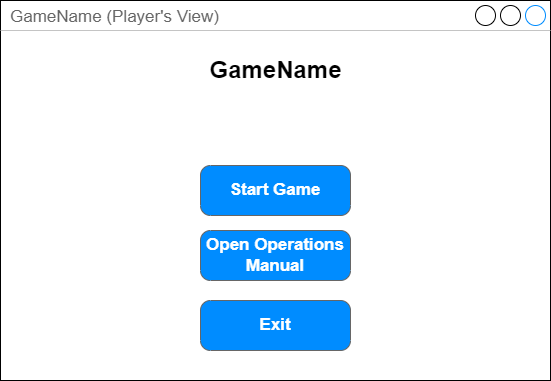

The diagram above was exported from draw.io. Its source (the exported page's mxGraphModel, read from the mxfile embedded in the PNG):
<mxGraphModel dx="1393" dy="766" grid="1" gridSize="10" guides="1" tooltips="1" connect="1" arrows="1" fold="1" page="1" pageScale="1.5" pageWidth="826" pageHeight="1169" background="none" math="0" shadow="0">
  <root>
    <mxCell id="0" style=";html=1;" />
    <mxCell id="1" style=";html=1;" parent="0" />
    <mxCell id="xFEzKqhy4O4USV6hNpoR-5" value="" style="group" parent="1" connectable="0" vertex="1">
      <mxGeometry x="320" y="130" width="550" height="380" as="geometry" />
    </mxCell>
    <mxCell id="xFEzKqhy4O4USV6hNpoR-4" value="GameName (Player's View)" style="strokeWidth=1;shadow=0;dashed=0;align=center;html=1;shape=mxgraph.mockup.containers.window;align=left;verticalAlign=top;spacingLeft=8;strokeColor2=#008cff;strokeColor3=#c4c4c4;fontColor=#666666;mainText=;fontSize=17;labelBackgroundColor=none;" parent="xFEzKqhy4O4USV6hNpoR-5" vertex="1">
      <mxGeometry width="550" height="380" as="geometry" />
    </mxCell>
    <mxCell id="8_EQ9ppwrSr_wOxmjQNy-4" value="GameName" style="text;strokeColor=none;fillColor=none;html=1;fontSize=24;fontStyle=1;verticalAlign=middle;align=center;" parent="xFEzKqhy4O4USV6hNpoR-5" vertex="1">
      <mxGeometry x="225" y="50" width="100" height="40" as="geometry" />
    </mxCell>
    <mxCell id="xFEzKqhy4O4USV6hNpoR-1" value="Start Game" style="strokeWidth=1;shadow=0;dashed=0;align=center;html=1;shape=mxgraph.mockup.buttons.button;strokeColor=#666666;fontColor=#ffffff;mainText=;buttonStyle=round;fontSize=17;fontStyle=1;fillColor=#008cff;whiteSpace=wrap;" parent="xFEzKqhy4O4USV6hNpoR-5" vertex="1">
      <mxGeometry x="200" y="165" width="150" height="50" as="geometry" />
    </mxCell>
    <mxCell id="xFEzKqhy4O4USV6hNpoR-2" value="Open Operations Manual" style="strokeWidth=1;shadow=0;dashed=0;align=center;html=1;shape=mxgraph.mockup.buttons.button;strokeColor=#666666;fontColor=#ffffff;mainText=;buttonStyle=round;fontSize=17;fontStyle=1;fillColor=#008cff;whiteSpace=wrap;" parent="xFEzKqhy4O4USV6hNpoR-5" vertex="1">
      <mxGeometry x="200" y="230" width="150" height="50" as="geometry" />
    </mxCell>
    <mxCell id="xFEzKqhy4O4USV6hNpoR-3" value="Exit" style="strokeWidth=1;shadow=0;dashed=0;align=center;html=1;shape=mxgraph.mockup.buttons.button;strokeColor=#666666;fontColor=#ffffff;mainText=;buttonStyle=round;fontSize=17;fontStyle=1;fillColor=#008cff;whiteSpace=wrap;" parent="xFEzKqhy4O4USV6hNpoR-5" vertex="1">
      <mxGeometry x="200" y="300" width="150" height="50" as="geometry" />
    </mxCell>
  </root>
</mxGraphModel>